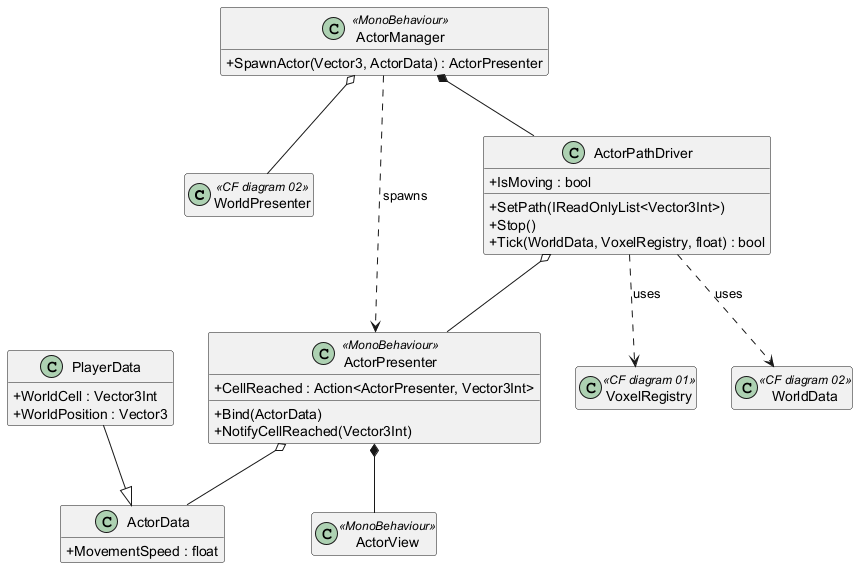

The diagram above was rendered by PlantUML. Its source (embedded in the PNG):
@startuml Actor System

skinparam classAttributeIconSize 0
hide empty members

class WorldPresenter <<CF diagram 02>> {}
class WorldData <<CF diagram 02>> {}
class VoxelRegistry <<CF diagram 01>> {}

class ActorData {
  +MovementSpeed : float
}

class PlayerData {
  +WorldCell : Vector3Int
  +WorldPosition : Vector3
}

class ActorView <<MonoBehaviour>> {}

class ActorPresenter <<MonoBehaviour>> {
  +CellReached : Action<ActorPresenter, Vector3Int>
  +Bind(ActorData)
  +NotifyCellReached(Vector3Int)
}

class ActorPathDriver {
  +IsMoving : bool
  +SetPath(IReadOnlyList<Vector3Int>)
  +Stop()
  +Tick(WorldData, VoxelRegistry, float) : bool
}

class ActorManager <<MonoBehaviour>> {
  +SpawnActor(Vector3, ActorData) : ActorPresenter
}

PlayerData --|> ActorData
ActorPresenter *-- ActorView
ActorPresenter o-- ActorData
ActorPathDriver o-- ActorPresenter
ActorPathDriver ..> WorldData : uses
ActorPathDriver ..> VoxelRegistry : uses
ActorManager *-- ActorPathDriver
ActorManager ..> ActorPresenter : spawns
ActorManager o-- WorldPresenter

@enduml